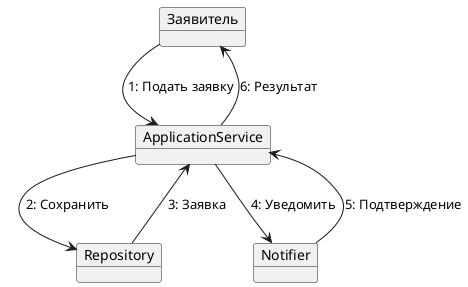

The diagram above was rendered by PlantUML. Its source (embedded in the PNG):
@startuml "communication_dia_01"

object "Заявитель" as Applicant
object "ApplicationService" as ApplicationService
object "Repository" as Repository
object "Notifier" as Notifier

Applicant --> ApplicationService : 1: Подать заявку
ApplicationService --> Repository : 2: Сохранить
Repository --> ApplicationService : 3: Заявка
ApplicationService --> Notifier : 4: Уведомить
Notifier --> ApplicationService : 5: Подтверждение
ApplicationService --> Applicant : 6: Результат

@enduml